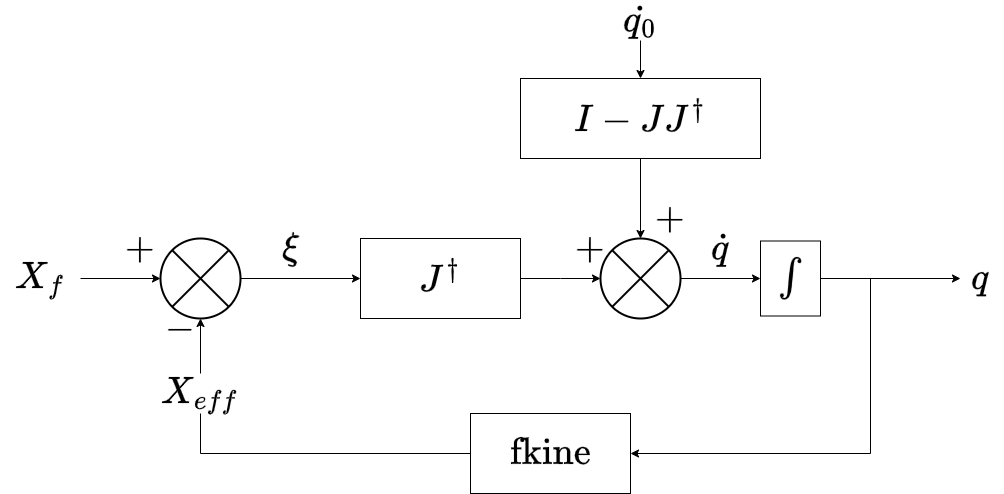

The diagram above was exported from draw.io. Its source (the exported page's mxGraphModel, read from the mxfile embedded in the PNG):
<mxGraphModel dx="2074" dy="746" grid="1" gridSize="10" guides="1" tooltips="1" connect="1" arrows="1" fold="1" page="1" pageScale="1" pageWidth="1100" pageHeight="850" math="1" shadow="0">
  <root>
    <mxCell id="0" />
    <mxCell id="1" parent="0" />
    <mxCell id="J8e5C8ju7hw9co286IH8-33" value="" style="rounded=0;whiteSpace=wrap;html=1;" parent="1" vertex="1">
      <mxGeometry x="810" y="418.5" width="60" height="75" as="geometry" />
    </mxCell>
    <mxCell id="J8e5C8ju7hw9co286IH8-13" style="edgeStyle=orthogonalEdgeStyle;rounded=0;orthogonalLoop=1;jettySize=auto;html=1;" parent="1" source="J8e5C8ju7hw9co286IH8-1" edge="1">
      <mxGeometry relative="1" as="geometry">
        <mxPoint x="649.9999999999998" y="456" as="targetPoint" />
      </mxGeometry>
    </mxCell>
    <mxCell id="J8e5C8ju7hw9co286IH8-1" value="" style="rounded=0;whiteSpace=wrap;html=1;" parent="1" vertex="1">
      <mxGeometry x="410" y="416" width="160" height="80" as="geometry" />
    </mxCell>
    <mxCell id="J8e5C8ju7hw9co286IH8-10" style="edgeStyle=orthogonalEdgeStyle;rounded=0;orthogonalLoop=1;jettySize=auto;html=1;entryX=0;entryY=0.5;entryDx=0;entryDy=0;" parent="1" source="J8e5C8ju7hw9co286IH8-3" target="J8e5C8ju7hw9co286IH8-1" edge="1">
      <mxGeometry relative="1" as="geometry" />
    </mxCell>
    <mxCell id="J8e5C8ju7hw9co286IH8-3" value="" style="shape=sumEllipse;perimeter=ellipsePerimeter;whiteSpace=wrap;html=1;backgroundOutline=1;strokeWidth=2;" parent="1" vertex="1">
      <mxGeometry x="210" y="416" width="80" height="80" as="geometry" />
    </mxCell>
    <mxCell id="J8e5C8ju7hw9co286IH8-5" style="edgeStyle=orthogonalEdgeStyle;rounded=0;orthogonalLoop=1;jettySize=auto;html=1;entryX=0;entryY=0.5;entryDx=0;entryDy=0;" parent="1" source="J8e5C8ju7hw9co286IH8-4" target="J8e5C8ju7hw9co286IH8-3" edge="1">
      <mxGeometry relative="1" as="geometry" />
    </mxCell>
    <mxCell id="J8e5C8ju7hw9co286IH8-4" value="&lt;font style=&quot;font-size: 32px;&quot;&gt;\(X_f\)&lt;/font&gt;" style="text;html=1;align=center;verticalAlign=middle;whiteSpace=wrap;rounded=0;" parent="1" vertex="1">
      <mxGeometry x="50" y="436" width="80" height="40" as="geometry" />
    </mxCell>
    <mxCell id="J8e5C8ju7hw9co286IH8-7" style="edgeStyle=orthogonalEdgeStyle;rounded=0;orthogonalLoop=1;jettySize=auto;html=1;entryX=0.5;entryY=1;entryDx=0;entryDy=0;" parent="1" source="J8e5C8ju7hw9co286IH8-6" target="J8e5C8ju7hw9co286IH8-3" edge="1">
      <mxGeometry relative="1" as="geometry" />
    </mxCell>
    <mxCell id="J8e5C8ju7hw9co286IH8-6" value="&lt;font style=&quot;font-size: 32px;&quot;&gt;\(X_{eff}\)&lt;/font&gt;" style="text;html=1;align=center;verticalAlign=middle;whiteSpace=wrap;rounded=0;" parent="1" vertex="1">
      <mxGeometry x="210" y="551" width="80" height="40" as="geometry" />
    </mxCell>
    <mxCell id="J8e5C8ju7hw9co286IH8-8" value="&lt;font style=&quot;font-size: 32px;&quot;&gt;&lt;b&gt;\(+\)&lt;/b&gt;&lt;/font&gt;" style="text;html=1;align=center;verticalAlign=middle;whiteSpace=wrap;rounded=0;strokeWidth=1;" parent="1" vertex="1">
      <mxGeometry x="150" y="406" width="80" height="40" as="geometry" />
    </mxCell>
    <mxCell id="J8e5C8ju7hw9co286IH8-9" value="&lt;font style=&quot;font-size: 32px;&quot;&gt;\(-\)&lt;/font&gt;" style="text;html=1;align=center;verticalAlign=middle;whiteSpace=wrap;rounded=0;" parent="1" vertex="1">
      <mxGeometry x="190" y="486" width="80" height="40" as="geometry" />
    </mxCell>
    <mxCell id="J8e5C8ju7hw9co286IH8-11" value="&lt;font style=&quot;font-size: 32px;&quot;&gt;\(\xi\)&lt;/font&gt;" style="text;html=1;align=center;verticalAlign=middle;whiteSpace=wrap;rounded=0;" parent="1" vertex="1">
      <mxGeometry x="300" y="406" width="80" height="40" as="geometry" />
    </mxCell>
    <mxCell id="J8e5C8ju7hw9co286IH8-12" value="&lt;font style=&quot;font-size: 32px;&quot;&gt;\(J^\dagger\)&lt;/font&gt;" style="text;html=1;align=center;verticalAlign=middle;whiteSpace=wrap;rounded=0;" parent="1" vertex="1">
      <mxGeometry x="450" y="436" width="80" height="40" as="geometry" />
    </mxCell>
    <mxCell id="J8e5C8ju7hw9co286IH8-30" style="edgeStyle=orthogonalEdgeStyle;rounded=0;orthogonalLoop=1;jettySize=auto;html=1;entryX=0;entryY=0.5;entryDx=0;entryDy=0;" parent="1" source="J8e5C8ju7hw9co286IH8-14" target="J8e5C8ju7hw9co286IH8-33" edge="1">
      <mxGeometry relative="1" as="geometry" />
    </mxCell>
    <mxCell id="J8e5C8ju7hw9co286IH8-14" value="" style="shape=sumEllipse;perimeter=ellipsePerimeter;whiteSpace=wrap;html=1;backgroundOutline=1;strokeWidth=2;" parent="1" vertex="1">
      <mxGeometry x="650" y="416" width="80" height="80" as="geometry" />
    </mxCell>
    <mxCell id="J8e5C8ju7hw9co286IH8-18" style="edgeStyle=orthogonalEdgeStyle;rounded=0;orthogonalLoop=1;jettySize=auto;html=1;exitX=0.5;exitY=1;exitDx=0;exitDy=0;" parent="1" source="J8e5C8ju7hw9co286IH8-21" edge="1">
      <mxGeometry relative="1" as="geometry">
        <mxPoint x="690.0303030303032" y="216" as="sourcePoint" />
        <mxPoint x="690" y="256" as="targetPoint" />
      </mxGeometry>
    </mxCell>
    <mxCell id="J8e5C8ju7hw9co286IH8-19" value="&lt;font style=&quot;font-size: 32px;&quot;&gt;\(+\)&lt;/font&gt;" style="text;html=1;align=center;verticalAlign=middle;whiteSpace=wrap;rounded=0;" parent="1" vertex="1">
      <mxGeometry x="680" y="376" width="80" height="40" as="geometry" />
    </mxCell>
    <mxCell id="J8e5C8ju7hw9co286IH8-20" value="&lt;font style=&quot;font-size: 32px;&quot;&gt;\(+\)&lt;/font&gt;" style="text;html=1;align=center;verticalAlign=middle;whiteSpace=wrap;rounded=0;" parent="1" vertex="1">
      <mxGeometry x="600" y="406" width="80" height="40" as="geometry" />
    </mxCell>
    <mxCell id="J8e5C8ju7hw9co286IH8-21" value="&lt;font style=&quot;font-size: 32px;&quot;&gt;\(\dot{q_0}\)&lt;/font&gt;" style="text;html=1;align=center;verticalAlign=middle;whiteSpace=wrap;rounded=0;" parent="1" vertex="1">
      <mxGeometry x="650" y="178" width="80" height="40" as="geometry" />
    </mxCell>
    <mxCell id="J8e5C8ju7hw9co286IH8-27" style="edgeStyle=orthogonalEdgeStyle;rounded=0;orthogonalLoop=1;jettySize=auto;html=1;entryX=0.5;entryY=0;entryDx=0;entryDy=0;" parent="1" source="J8e5C8ju7hw9co286IH8-25" target="J8e5C8ju7hw9co286IH8-14" edge="1">
      <mxGeometry relative="1" as="geometry" />
    </mxCell>
    <mxCell id="J8e5C8ju7hw9co286IH8-25" value="" style="rounded=0;whiteSpace=wrap;html=1;" parent="1" vertex="1">
      <mxGeometry x="570" y="256" width="240" height="80" as="geometry" />
    </mxCell>
    <mxCell id="J8e5C8ju7hw9co286IH8-26" value="&lt;font style=&quot;font-size: 32px;&quot;&gt;\(I - JJ^\dagger\)&lt;/font&gt;" style="text;html=1;align=center;verticalAlign=middle;whiteSpace=wrap;rounded=0;" parent="1" vertex="1">
      <mxGeometry x="650" y="276" width="80" height="40" as="geometry" />
    </mxCell>
    <mxCell id="J8e5C8ju7hw9co286IH8-31" style="edgeStyle=orthogonalEdgeStyle;rounded=0;orthogonalLoop=1;jettySize=auto;html=1;exitX=1;exitY=0.5;exitDx=0;exitDy=0;entryX=0;entryY=0.5;entryDx=0;entryDy=0;" parent="1" source="J8e5C8ju7hw9co286IH8-33" target="J8e5C8ju7hw9co286IH8-34" edge="1">
      <mxGeometry relative="1" as="geometry">
        <mxPoint x="930" y="456" as="targetPoint" />
      </mxGeometry>
    </mxCell>
    <mxCell id="J8e5C8ju7hw9co286IH8-37" style="edgeStyle=orthogonalEdgeStyle;rounded=0;orthogonalLoop=1;jettySize=auto;html=1;entryX=1;entryY=0.5;entryDx=0;entryDy=0;exitX=1;exitY=0.5;exitDx=0;exitDy=0;" parent="1" source="J8e5C8ju7hw9co286IH8-33" target="J8e5C8ju7hw9co286IH8-35" edge="1">
      <mxGeometry relative="1" as="geometry">
        <Array as="points">
          <mxPoint x="920" y="456" />
          <mxPoint x="920" y="631" />
        </Array>
      </mxGeometry>
    </mxCell>
    <mxCell id="J8e5C8ju7hw9co286IH8-29" value="&lt;font style=&quot;font-size: 32px;&quot;&gt;\(\int\)&lt;/font&gt;" style="text;html=1;align=center;verticalAlign=middle;whiteSpace=wrap;rounded=0;" parent="1" vertex="1">
      <mxGeometry x="820" y="436" width="40" height="40" as="geometry" />
    </mxCell>
    <mxCell id="J8e5C8ju7hw9co286IH8-32" value="&lt;font style=&quot;font-size: 32px;&quot;&gt;\(\dot{q}\)&lt;/font&gt;" style="text;html=1;align=center;verticalAlign=middle;whiteSpace=wrap;rounded=0;" parent="1" vertex="1">
      <mxGeometry x="750" y="406" width="40" height="40" as="geometry" />
    </mxCell>
    <mxCell id="J8e5C8ju7hw9co286IH8-34" value="&lt;font style=&quot;font-size: 32px;&quot;&gt;\(q\)&lt;/font&gt;" style="text;html=1;align=center;verticalAlign=middle;whiteSpace=wrap;rounded=0;" parent="1" vertex="1">
      <mxGeometry x="1010" y="436" width="40" height="40" as="geometry" />
    </mxCell>
    <mxCell id="J8e5C8ju7hw9co286IH8-39" style="edgeStyle=orthogonalEdgeStyle;rounded=0;orthogonalLoop=1;jettySize=auto;html=1;entryX=0.5;entryY=1;entryDx=0;entryDy=0;endArrow=none;endFill=0;" parent="1" source="J8e5C8ju7hw9co286IH8-35" target="J8e5C8ju7hw9co286IH8-6" edge="1">
      <mxGeometry relative="1" as="geometry" />
    </mxCell>
    <mxCell id="J8e5C8ju7hw9co286IH8-35" value="" style="rounded=0;whiteSpace=wrap;html=1;" parent="1" vertex="1">
      <mxGeometry x="520" y="591" width="160" height="80" as="geometry" />
    </mxCell>
    <mxCell id="J8e5C8ju7hw9co286IH8-36" value="&lt;font style=&quot;font-size: 32px;&quot;&gt;\(\text{fkine}\)&lt;/font&gt;" style="text;html=1;align=center;verticalAlign=middle;whiteSpace=wrap;rounded=0;" parent="1" vertex="1">
      <mxGeometry x="560" y="611" width="80" height="40" as="geometry" />
    </mxCell>
  </root>
</mxGraphModel>